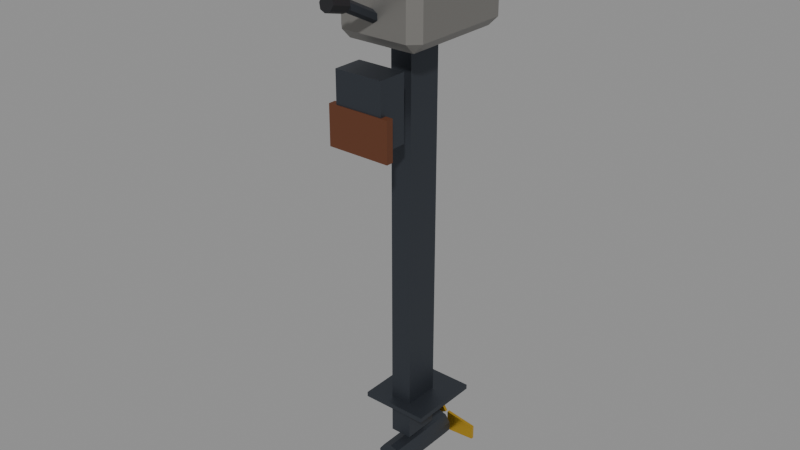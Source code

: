 # Source: tb_upg_outboard.blend  (saved by Blender 5.2.45; exported with 4.5.12 LTS)
import bpy
from mathutils import Matrix  # noqa: F401  (used for matrix-valued properties, if any)

bpy.ops.wm.read_factory_settings(use_empty=True)
scene = bpy.context.scene
scene.name = 'Scene'

# ---- materials (node trees are filled in below, after node groups)
mat_gc_metal_4a4f57_m8 = bpy.data.materials.new('GC_Metal_4a4f57_m8')
mat_gc_metal_4a4f57_m8.diffuse_color = (0.06848, 0.07819, 0.09531, 1.0)
mat_gc_wood_5e331b = bpy.data.materials.new('GC_Wood_5e331b')
mat_gc_wood_5e331b.diffuse_color = (0.1119, 0.0331, 0.01096, 1.0)
mat_gc_metal_8c8a86_m6 = bpy.data.materials.new('GC_Metal_8c8a86_m6')
mat_gc_metal_8c8a86_m6.diffuse_color = (0.2623, 0.2542, 0.2384, 1.0)
mat_gc_plain_c0392b = bpy.data.materials.new('GC_Plain_c0392b')
mat_gc_plain_c0392b.diffuse_color = (0.5271, 0.04092, 0.02416, 1.0)
mat_gc_plain_1b1b1f = bpy.data.materials.new('GC_Plain_1b1b1f')
mat_gc_plain_1b1b1f.diffuse_color = (0.01096, 0.01096, 0.0137, 1.0)
mat_gc_metal_f4c542_m9 = bpy.data.materials.new('GC_Metal_f4c542_m9')
mat_gc_metal_f4c542_m9.diffuse_color = (0.9047, 0.5583, 0.05448, 1.0)

# ---- material node trees
mat_gc_metal_4a4f57_m8.use_nodes = True; mat_gc_metal_4a4f57_m8.node_tree.nodes.clear()
_N = mat_gc_metal_4a4f57_m8.node_tree.nodes; _L = mat_gc_metal_4a4f57_m8.node_tree.links
n0 = _N.new('ShaderNodeBsdfPrincipled'); n0.name = 'Principled BSDF'; n0.location = (-200, 100)
n0.inputs[0].default_value = (0.06848, 0.07819, 0.09531, 1.0)
n0.inputs[1].default_value = 0.8
n0.inputs[10].default_value = 0.005
n1 = _N.new('ShaderNodeOutputMaterial'); n1.name = 'Material Output'; n1.location = (200, 100)
_L.new(n0.outputs[0], n1.inputs[0])
n1.is_active_output = True
mat_gc_wood_5e331b.use_nodes = True; mat_gc_wood_5e331b.node_tree.nodes.clear()
_N = mat_gc_wood_5e331b.node_tree.nodes; _L = mat_gc_wood_5e331b.node_tree.links
n0 = _N.new('ShaderNodeBsdfPrincipled'); n0.name = 'Principled BSDF'; n0.location = (-200, 100)
n0.inputs[0].default_value = (0.1119, 0.0331, 0.01096, 1.0)
n0.inputs[2].default_value = 0.7
n0.inputs[10].default_value = 0.005
n1 = _N.new('ShaderNodeOutputMaterial'); n1.name = 'Material Output'; n1.location = (200, 100)
_L.new(n0.outputs[0], n1.inputs[0])
n1.is_active_output = True
mat_gc_metal_8c8a86_m6.use_nodes = True; mat_gc_metal_8c8a86_m6.node_tree.nodes.clear()
_N = mat_gc_metal_8c8a86_m6.node_tree.nodes; _L = mat_gc_metal_8c8a86_m6.node_tree.links
n0 = _N.new('ShaderNodeBsdfPrincipled'); n0.name = 'Principled BSDF'; n0.location = (-200, 100)
n0.inputs[0].default_value = (0.2623, 0.2542, 0.2384, 1.0)
n0.inputs[1].default_value = 0.6
n0.inputs[2].default_value = 0.45
n0.inputs[10].default_value = 0.005
n1 = _N.new('ShaderNodeOutputMaterial'); n1.name = 'Material Output'; n1.location = (200, 100)
_L.new(n0.outputs[0], n1.inputs[0])
n1.is_active_output = True
mat_gc_plain_c0392b.use_nodes = True; mat_gc_plain_c0392b.node_tree.nodes.clear()
_N = mat_gc_plain_c0392b.node_tree.nodes; _L = mat_gc_plain_c0392b.node_tree.links
n0 = _N.new('ShaderNodeBsdfPrincipled'); n0.name = 'Principled BSDF'; n0.location = (-200, 100)
n0.inputs[0].default_value = (0.5271, 0.04092, 0.02416, 1.0)
n0.inputs[2].default_value = 0.6
n0.inputs[10].default_value = 0.005
n1 = _N.new('ShaderNodeOutputMaterial'); n1.name = 'Material Output'; n1.location = (200, 100)
_L.new(n0.outputs[0], n1.inputs[0])
n1.is_active_output = True
mat_gc_plain_1b1b1f.use_nodes = True; mat_gc_plain_1b1b1f.node_tree.nodes.clear()
_N = mat_gc_plain_1b1b1f.node_tree.nodes; _L = mat_gc_plain_1b1b1f.node_tree.links
n0 = _N.new('ShaderNodeBsdfPrincipled'); n0.name = 'Principled BSDF'; n0.location = (-200, 100)
n0.inputs[0].default_value = (0.01096, 0.01096, 0.0137, 1.0)
n0.inputs[2].default_value = 0.6
n0.inputs[10].default_value = 0.005
n1 = _N.new('ShaderNodeOutputMaterial'); n1.name = 'Material Output'; n1.location = (200, 100)
_L.new(n0.outputs[0], n1.inputs[0])
n1.is_active_output = True
mat_gc_metal_f4c542_m9.use_nodes = True; mat_gc_metal_f4c542_m9.node_tree.nodes.clear()
_N = mat_gc_metal_f4c542_m9.node_tree.nodes; _L = mat_gc_metal_f4c542_m9.node_tree.links
n0 = _N.new('ShaderNodeBsdfPrincipled'); n0.name = 'Principled BSDF'; n0.location = (-200, 100)
n0.inputs[0].default_value = (0.9047, 0.5583, 0.05448, 1.0)
n0.inputs[1].default_value = 0.95
n0.inputs[2].default_value = 0.3
n0.inputs[10].default_value = 0.005
n1 = _N.new('ShaderNodeOutputMaterial'); n1.name = 'Material Output'; n1.location = (200, 100)
_L.new(n0.outputs[0], n1.inputs[0])
n1.is_active_output = True

# ---- meshes
me_tb_upg_outboard_mesh = bpy.data.meshes.new('tb_upg_outboard_mesh')
me_tb_upg_outboard_mesh.from_pydata([(-0.1, -0.06, -0.13), (-0.1, -0.06, 0.13), (-0.1, 0.06, -0.13), (-0.1, 0.06, 0.13), (0.1, -0.06, -0.13), (0.1, -0.06, 0.13), (0.1, 0.06, -0.13), (0.1, 0.06, 0.13), (-0.13, -0.065, -0.16), (-0.13, -0.065, -4.47e-08), (-0.13, -0.035, -0.16), (-0.13, -0.035, -4.47e-08), (0.13, -0.065, -0.16), (0.13, -0.065, -4.47e-08), (0.13, -0.035, -0.16), (0.13, -0.035, -4.47e-08), (-0.14, 0.06, 0.2), (-0.14, 0.02, 0.24), (-0.18, 0.06, 0.24), (-0.14, 0.02, 0.6), (-0.14, 0.06, 0.64), (-0.18, 0.06, 0.6), (-0.14, 0.48, 0.2), (-0.18, 0.48, 0.24), (-0.14, 0.52, 0.24), (-0.14, 0.48, 0.64), (-0.14, 0.52, 0.6), (-0.18, 0.48, 0.6), (0.14, 0.02, 0.24), (0.14, 0.06, 0.2), (0.18, 0.06, 0.24), (0.18, 0.06, 0.6), (0.14, 0.06, 0.64), (0.14, 0.02, 0.6), (0.14, 0.52, 0.24), (0.18, 0.48, 0.24), (0.14, 0.48, 0.2), (0.18, 0.48, 0.6), (0.14, 0.52, 0.6), (0.14, 0.48, 0.64), (-0.185, 0.015, 0.485), (-0.185, 0.015, 0.555), (-0.185, 0.525, 0.485), (-0.185, 0.525, 0.555), (0.185, 0.015, 0.485), (0.185, 0.015, 0.555), (0.185, 0.525, 0.485), (0.185, 0.525, 0.555), (-0.15, 0.06, 0.635), (-0.15, 0.06, 0.685), (-0.15, 0.48, 0.635), (-0.15, 0.48, 0.685), (0.15, 0.06, 0.635), (0.15, 0.06, 0.685), (0.15, 0.48, 0.635), (0.15, 0.48, 0.685), (-0.045, 0.165, -1.475), (-0.045, 0.165, 0.175), (-0.045, 0.315, -1.475), (-0.045, 0.315, 0.175), (0.045, 0.165, -1.475), (0.045, 0.165, 0.175), (0.045, 0.315, -1.475), (0.045, 0.315, 0.175), (-0.14, 0.12, -1.33), (-0.14, 0.12, -1.31), (-0.14, 0.42, -1.33), (-0.14, 0.42, -1.31), (0.14, 0.12, -1.33), (0.14, 0.12, -1.31), (0.14, 0.42, -1.33), (0.14, 0.42, -1.31), (0.0, 0.42, -1.5), (0.0, 0.1, -1.5), (0.03527, 0.42, -1.511), (0.03527, 0.1, -1.511), (0.05706, 0.42, -1.541), (0.05706, 0.1, -1.541), (0.05706, 0.42, -1.579), (0.05706, 0.1, -1.579), (0.03527, 0.42, -1.609), (0.03527, 0.1, -1.609), (0.0, 0.42, -1.62), (0.0, 0.1, -1.62), (-0.03527, 0.42, -1.609), (-0.03527, 0.1, -1.609), (-0.05706, 0.42, -1.579), (-0.05706, 0.1, -1.579), (-0.05706, 0.42, -1.541), (-0.05706, 0.1, -1.541), (-0.03527, 0.42, -1.511), (-0.03527, 0.1, -1.511), (0.0, 0.04984, 0.3197), (0.0, -0.1102, 0.3997), (0.01905, 0.04492, 0.3098), (0.01905, -0.1151, 0.3898), (0.01905, 0.03508, 0.2902), (0.01905, -0.1249, 0.3702), (0.0, 0.03016, 0.2803), (0.0, -0.1298, 0.3603), (-0.01905, 0.03508, 0.2902), (-0.01905, -0.1249, 0.3702), (-0.01905, 0.04492, 0.3098), (-0.01905, -0.1151, 0.3898), (0.0, -0.1127, 0.4091), (0.0, -0.1927, 0.4291), (0.02121, -0.1149, 0.4006), (0.02121, -0.1949, 0.4206), (0.03, -0.12, 0.38), (0.03, -0.2, 0.4), (0.02121, -0.1251, 0.3594), (0.02121, -0.2051, 0.3794), (0.0, -0.1273, 0.3509), (0.0, -0.2073, 0.3709), (-0.02121, -0.1251, 0.3594), (-0.02121, -0.2051, 0.3794), (-0.03, -0.12, 0.38), (-0.03, -0.2, 0.4), (-0.02121, -0.1149, 0.4006), (-0.02121, -0.1949, 0.4206), (0.03, 0.44, -1.6), (0.16, 0.44, -1.59), (0.16, 0.44, -1.53), (0.03, 0.44, -1.51), (0.03, 0.452, -1.6), (0.16, 0.452, -1.59), (0.16, 0.452, -1.53), (0.03, 0.452, -1.51), (0.01964, 0.44, -1.514), (-0.05402, 0.44, -1.406), (-0.106, 0.44, -1.436), (-0.0583, 0.44, -1.559), (0.01964, 0.452, -1.514), (-0.05402, 0.452, -1.406), (-0.106, 0.452, -1.436), (-0.0583, 0.452, -1.559), (-0.04964, 0.44, -1.566), (-0.106, 0.44, -1.684), (-0.05402, 0.44, -1.714), (0.0283, 0.44, -1.611), (-0.04964, 0.452, -1.566), (-0.106, 0.452, -1.684), (-0.05402, 0.452, -1.714), (0.0283, 0.452, -1.611)], [], [(0, 1, 3, 2), (0, 2, 6, 4), (0, 4, 5, 1), (1, 5, 7, 3), (2, 3, 7, 6), (4, 6, 7, 5), (8, 9, 11, 10), (8, 10, 14, 12), (8, 12, 13, 9), (9, 13, 15, 11), (10, 11, 15, 14), (12, 14, 15, 13), (16, 17, 18), (19, 20, 21), (22, 23, 24), (25, 26, 27), (28, 29, 30), (31, 32, 33), (34, 35, 36), (37, 38, 39), (22, 16, 18, 23), (17, 19, 21, 18), (20, 25, 27, 21), (26, 24, 23, 27), (28, 17, 16, 29), (24, 34, 36, 22), (35, 30, 29, 36), (30, 31, 33, 28), (32, 20, 19, 33), (31, 37, 39, 32), (38, 26, 25, 39), (37, 35, 34, 38), (16, 22, 36, 29), (18, 21, 27, 23), (17, 28, 33, 19), (20, 32, 39, 25), (24, 26, 38, 34), (30, 35, 37, 31), (40, 41, 43, 42), (40, 42, 46, 44), (40, 44, 45, 41), (41, 45, 47, 43), (42, 43, 47, 46), (44, 46, 47, 45), (48, 49, 51, 50), (48, 50, 54, 52), (48, 52, 53, 49), (49, 53, 55, 51), (50, 51, 55, 54), (52, 54, 55, 53), (56, 57, 59, 58), (56, 58, 62, 60), (56, 60, 61, 57), (57, 61, 63, 59), (58, 59, 63, 62), (60, 62, 63, 61), (64, 65, 67, 66), (64, 66, 70, 68), (64, 68, 69, 65), (65, 69, 71, 67), (66, 67, 71, 70), (68, 70, 71, 69), (72, 73, 75, 74), (72, 74, 76, 78, 80, 82, 84, 86, 88, 90), (72, 90, 91, 73), (73, 91, 89, 87, 85, 83, 81, 79, 77, 75), (74, 75, 77, 76), (76, 77, 79, 78), (78, 79, 81, 80), (80, 81, 83, 82), (82, 83, 85, 84), (84, 85, 87, 86), (86, 87, 89, 88), (88, 89, 91, 90), (92, 93, 95, 94), (92, 94, 96, 98, 100, 102), (92, 102, 103, 93), (93, 103, 101, 99, 97, 95), (94, 95, 97, 96), (96, 97, 99, 98), (98, 99, 101, 100), (100, 101, 103, 102), (104, 105, 107, 106), (104, 106, 108, 110, 112, 114, 116, 118), (104, 118, 119, 105), (105, 119, 117, 115, 113, 111, 109, 107), (106, 107, 109, 108), (108, 109, 111, 110), (110, 111, 113, 112), (112, 113, 115, 114), (114, 115, 117, 116), (116, 117, 119, 118), (120, 123, 122, 121), (124, 125, 126, 127), (120, 121, 125, 124), (121, 122, 126, 125), (122, 123, 127, 126), (123, 120, 124, 127), (128, 131, 130, 129), (132, 133, 134, 135), (128, 129, 133, 132), (129, 130, 134, 133), (130, 131, 135, 134), (131, 128, 132, 135), (136, 139, 138, 137), (140, 141, 142, 143), (136, 137, 141, 140), (137, 138, 142, 141), (138, 139, 143, 142), (139, 136, 140, 143)])
me_tb_upg_outboard_mesh.polygons.foreach_set('material_index', [0, 0, 0, 0, 0, 0, 1, 1, 1, 1, 1, 1, 2, 2, 2, 2, 2, 2, 2, 2, 2, 2, 2, 2, 2, 2, 2, 2, 2, 2, 2, 2, 2, 2, 2, 2, 2, 2, 3, 3, 3, 3, 3, 3, 0, 0, 0, 0, 0, 0, 0, 0, 0, 0, 0, 0, 0, 0, 0, 0, 0, 0, 0, 0, 0, 0, 0, 0, 0, 0, 0, 0, 0, 0, 0, 0, 0, 0, 0, 0, 0, 0, 4, 4, 4, 4, 4, 4, 4, 4, 4, 4, 5, 5, 5, 5, 5, 5, 5, 5, 5, 5, 5, 5, 5, 5, 5, 5, 5, 5])
_ca = me_tb_upg_outboard_mesh.color_attributes.new('Color', 'FLOAT_COLOR', 'CORNER')
_ca.data.foreach_set('color', [0.06702, 0.07652, 0.09327, 1.0, 0.06702, 0.07652, 0.09327, 1.0, 0.06702, 0.07652, 0.09327, 1.0, 0.06702, 0.07652, 0.09327, 1.0, 0.06681, 0.07628, 0.09298, 1.0, 0.06681, 0.07628, 0.09298, 1.0, 0.06681, 0.07628, 0.09298, 1.0, 0.06681, 0.07628, 0.09298, 1.0, 0.06615, 0.07553, 0.09207, 1.0, 0.06615, 0.07553, 0.09207, 1.0, 0.06615, 0.07553, 0.09207, 1.0, 0.06615, 0.07553, 0.09207, 1.0, 0.06895, 0.07873, 0.09597, 1.0, 0.06895, 0.07873, 0.09597, 1.0, 0.06895, 0.07873, 0.09597, 1.0, 0.06895, 0.07873, 0.09597, 1.0, 0.06579, 0.07512, 0.09157, 1.0, 0.06579, 0.07512, 0.09157, 1.0, 0.06579, 0.07512, 0.09157, 1.0, 0.06579, 0.07512, 0.09157, 1.0, 0.06679, 0.07625, 0.09295, 1.0, 0.06679, 0.07625, 0.09295, 1.0, 0.06679, 0.07625, 0.09295, 1.0, 0.06679, 0.07625, 0.09295, 1.0, 0.1153, 0.0341, 0.01129, 1.0, 0.1153, 0.0341, 0.01129, 1.0, 0.1153, 0.0341, 0.01129, 1.0, 0.1153, 0.0341, 0.01129, 1.0, 0.1109, 0.03279, 0.01086, 1.0, 0.1109, 0.03279, 0.01086, 1.0, 0.1109, 0.03279, 0.01086, 1.0, 0.1109, 0.03279, 0.01086, 1.0, 0.1102, 0.0326, 0.01079, 1.0, 0.1102, 0.0326, 0.01079, 1.0, 0.1102, 0.0326, 0.01079, 1.0, 0.1102, 0.0326, 0.01079, 1.0, 0.1111, 0.03287, 0.01088, 1.0, 0.1111, 0.03287, 0.01088, 1.0, 0.1111, 0.03287, 0.01088, 1.0, 0.1111, 0.03287, 0.01088, 1.0, 0.1153, 0.0341, 0.01129, 1.0, 0.1153, 0.0341, 0.01129, 1.0, 0.1153, 0.0341, 0.01129, 1.0, 0.1153, 0.0341, 0.01129, 1.0, 0.1123, 0.03322, 0.011, 1.0, 0.1123, 0.03322, 0.011, 1.0, 0.1123, 0.03322, 0.011, 1.0, 0.1123, 0.03322, 0.011, 1.0, 0.2595, 0.2515, 0.2359, 1.0, 0.2595, 0.2515, 0.2359, 1.0, 0.2595, 0.2515, 0.2359, 1.0, 0.2661, 0.2579, 0.2419, 1.0, 0.2661, 0.2579, 0.2419, 1.0, 0.2661, 0.2579, 0.2419, 1.0, 0.2691, 0.2608, 0.2446, 1.0, 0.2691, 0.2608, 0.2446, 1.0, 0.2691, 0.2608, 0.2446, 1.0, 0.272, 0.2636, 0.2473, 1.0, 0.272, 0.2636, 0.2473, 1.0, 0.272, 0.2636, 0.2473, 1.0, 0.2556, 0.2477, 0.2323, 1.0, 0.2556, 0.2477, 0.2323, 1.0, 0.2556, 0.2477, 0.2323, 1.0, 0.2614, 0.2533, 0.2376, 1.0, 0.2614, 0.2533, 0.2376, 1.0, 0.2614, 0.2533, 0.2376, 1.0, 0.2668, 0.2586, 0.2425, 1.0, 0.2668, 0.2586, 0.2425, 1.0, 0.2668, 0.2586, 0.2425, 1.0, 0.2558, 0.2479, 0.2325, 1.0, 0.2558, 0.2479, 0.2325, 1.0, 0.2558, 0.2479, 0.2325, 1.0, 0.2523, 0.2445, 0.2294, 1.0, 0.2523, 0.2445, 0.2294, 1.0, 0.2523, 0.2445, 0.2294, 1.0, 0.2523, 0.2445, 0.2294, 1.0, 0.2669, 0.2587, 0.2426, 1.0, 0.2669, 0.2587, 0.2426, 1.0, 0.2669, 0.2587, 0.2426, 1.0, 0.2669, 0.2587, 0.2426, 1.0, 0.2538, 0.2459, 0.2307, 1.0, 0.2538, 0.2459, 0.2307, 1.0, 0.2538, 0.2459, 0.2307, 1.0, 0.2538, 0.2459, 0.2307, 1.0, 0.2621, 0.254, 0.2382, 1.0, 0.2621, 0.254, 0.2382, 1.0, 0.2621, 0.254, 0.2382, 1.0, 0.2621, 0.254, 0.2382, 1.0, 0.2698, 0.2614, 0.2452, 1.0, 0.2698, 0.2614, 0.2452, 1.0, 0.2698, 0.2614, 0.2452, 1.0, 0.2698, 0.2614, 0.2452, 1.0, 0.2705, 0.2621, 0.2459, 1.0, 0.2705, 0.2621, 0.2459, 1.0, 0.2705, 0.2621, 0.2459, 1.0, 0.2705, 0.2621, 0.2459, 1.0, 0.2559, 0.248, 0.2326, 1.0, 0.2559, 0.248, 0.2326, 1.0, 0.2559, 0.248, 0.2326, 1.0, 0.2559, 0.248, 0.2326, 1.0, 0.259, 0.251, 0.2355, 1.0, 0.259, 0.251, 0.2355, 1.0, 0.259, 0.251, 0.2355, 1.0, 0.259, 0.251, 0.2355, 1.0, 0.2542, 0.2463, 0.231, 1.0, 0.2542, 0.2463, 0.231, 1.0, 0.2542, 0.2463, 0.231, 1.0, 0.2542, 0.2463, 0.231, 1.0, 0.2617, 0.2537, 0.2379, 1.0, 0.2617, 0.2537, 0.2379, 1.0, 0.2617, 0.2537, 0.2379, 1.0, 0.2617, 0.2537, 0.2379, 1.0, 0.2648, 0.2566, 0.2407, 1.0, 0.2648, 0.2566, 0.2407, 1.0, 0.2648, 0.2566, 0.2407, 1.0, 0.2648, 0.2566, 0.2407, 1.0, 0.2668, 0.2586, 0.2425, 1.0, 0.2668, 0.2586, 0.2425, 1.0, 0.2668, 0.2586, 0.2425, 1.0, 0.2668, 0.2586, 0.2425, 1.0, 0.2686, 0.2603, 0.2442, 1.0, 0.2686, 0.2603, 0.2442, 1.0, 0.2686, 0.2603, 0.2442, 1.0, 0.2686, 0.2603, 0.2442, 1.0, 0.254, 0.2461, 0.2309, 1.0, 0.254, 0.2461, 0.2309, 1.0, 0.254, 0.2461, 0.2309, 1.0, 0.254, 0.2461, 0.2309, 1.0, 0.2586, 0.2506, 0.2351, 1.0, 0.2586, 0.2506, 0.2351, 1.0, 0.2586, 0.2506, 0.2351, 1.0, 0.2586, 0.2506, 0.2351, 1.0, 0.2684, 0.2602, 0.244, 1.0, 0.2684, 0.2602, 0.244, 1.0, 0.2684, 0.2602, 0.244, 1.0, 0.2684, 0.2602, 0.244, 1.0, 0.2719, 0.2635, 0.2472, 1.0, 0.2719, 0.2635, 0.2472, 1.0, 0.2719, 0.2635, 0.2472, 1.0, 0.2719, 0.2635, 0.2472, 1.0, 0.2656, 0.2574, 0.2414, 1.0, 0.2656, 0.2574, 0.2414, 1.0, 0.2656, 0.2574, 0.2414, 1.0, 0.2656, 0.2574, 0.2414, 1.0, 0.5411, 0.042, 0.0248, 1.0, 0.5411, 0.042, 0.0248, 1.0, 0.5411, 0.042, 0.0248, 1.0, 0.5411, 0.042, 0.0248, 1.0, 0.5152, 0.03999, 0.02361, 1.0, 0.5152, 0.03999, 0.02361, 1.0, 0.5152, 0.03999, 0.02361, 1.0, 0.5152, 0.03999, 0.02361, 1.0, 0.5075, 0.03939, 0.02326, 1.0, 0.5075, 0.03939, 0.02326, 1.0, 0.5075, 0.03939, 0.02326, 1.0, 0.5075, 0.03939, 0.02326, 1.0, 0.5381, 0.04177, 0.02466, 1.0, 0.5381, 0.04177, 0.02466, 1.0, 0.5381, 0.04177, 0.02466, 1.0, 0.5381, 0.04177, 0.02466, 1.0, 0.5184, 0.04024, 0.02376, 1.0, 0.5184, 0.04024, 0.02376, 1.0, 0.5184, 0.04024, 0.02376, 1.0, 0.5184, 0.04024, 0.02376, 1.0, 0.5448, 0.04229, 0.02497, 1.0, 0.5448, 0.04229, 0.02497, 1.0, 0.5448, 0.04229, 0.02497, 1.0, 0.5448, 0.04229, 0.02497, 1.0, 0.06638, 0.0758, 0.09239, 1.0, 0.06638, 0.0758, 0.09239, 1.0, 0.06638, 0.0758, 0.09239, 1.0, 0.06638, 0.0758, 0.09239, 1.0, 0.06984, 0.07974, 0.0972, 1.0, 0.06984, 0.07974, 0.0972, 1.0, 0.06984, 0.07974, 0.0972, 1.0, 0.06984, 0.07974, 0.0972, 1.0, 0.06709, 0.07661, 0.09338, 1.0, 0.06709, 0.07661, 0.09338, 1.0, 0.06709, 0.07661, 0.09338, 1.0, 0.06709, 0.07661, 0.09338, 1.0, 0.07086, 0.08091, 0.09863, 1.0, 0.07086, 0.08091, 0.09863, 1.0, 0.07086, 0.08091, 0.09863, 1.0, 0.07086, 0.08091, 0.09863, 1.0, 0.06825, 0.07793, 0.09499, 1.0, 0.06825, 0.07793, 0.09499, 1.0, 0.06825, 0.07793, 0.09499, 1.0, 0.06825, 0.07793, 0.09499, 1.0, 0.06668, 0.07613, 0.0928, 1.0, 0.06668, 0.07613, 0.0928, 1.0, 0.06668, 0.07613, 0.0928, 1.0, 0.06668, 0.07613, 0.0928, 1.0, 0.06603, 0.07539, 0.0919, 1.0, 0.06603, 0.07539, 0.0919, 1.0, 0.06603, 0.07539, 0.0919, 1.0, 0.06603, 0.07539, 0.0919, 1.0, 0.07097, 0.08103, 0.09878, 1.0, 0.07097, 0.08103, 0.09878, 1.0, 0.07097, 0.08103, 0.09878, 1.0, 0.07097, 0.08103, 0.09878, 1.0, 0.06986, 0.07976, 0.09723, 1.0, 0.06986, 0.07976, 0.09723, 1.0, 0.06986, 0.07976, 0.09723, 1.0, 0.06986, 0.07976, 0.09723, 1.0, 0.07059, 0.0806, 0.09825, 1.0, 0.07059, 0.0806, 0.09825, 1.0, 0.07059, 0.0806, 0.09825, 1.0, 0.07059, 0.0806, 0.09825, 1.0, 0.06769, 0.07729, 0.09421, 1.0, 0.06769, 0.07729, 0.09421, 1.0, 0.06769, 0.07729, 0.09421, 1.0, 0.06769, 0.07729, 0.09421, 1.0, 0.069, 0.07878, 0.09603, 1.0, 0.069, 0.07878, 0.09603, 1.0, 0.069, 0.07878, 0.09603, 1.0, 0.069, 0.07878, 0.09603, 1.0, 0.06661, 0.07605, 0.0927, 1.0, 0.06661, 0.07605, 0.0927, 1.0, 0.06661, 0.07605, 0.0927, 1.0, 0.06661, 0.07605, 0.0927, 1.0, 0.07053, 0.08053, 0.09816, 1.0, 0.07053, 0.08053, 0.09816, 1.0, 0.07053, 0.08053, 0.09816, 1.0, 0.07053, 0.08053, 0.09816, 1.0, 0.06742, 0.07698, 0.09383, 1.0, 0.06742, 0.07698, 0.09383, 1.0, 0.06742, 0.07698, 0.09383, 1.0, 0.06742, 0.07698, 0.09383, 1.0, 0.06882, 0.07858, 0.09579, 1.0, 0.06882, 0.07858, 0.09579, 1.0, 0.06882, 0.07858, 0.09579, 1.0, 0.06882, 0.07858, 0.09579, 1.0, 0.06619, 0.07557, 0.09212, 1.0, 0.06619, 0.07557, 0.09212, 1.0, 0.06619, 0.07557, 0.09212, 1.0, 0.06619, 0.07557, 0.09212, 1.0, 0.06818, 0.07785, 0.0949, 1.0, 0.06818, 0.07785, 0.0949, 1.0, 0.06818, 0.07785, 0.0949, 1.0, 0.06818, 0.07785, 0.0949, 1.0, 0.06686, 0.07634, 0.09305, 1.0, 0.06686, 0.07634, 0.09305, 1.0, 0.06686, 0.07634, 0.09305, 1.0, 0.06686, 0.07634, 0.09305, 1.0, 0.06847, 0.07818, 0.0953, 1.0, 0.06847, 0.07818, 0.0953, 1.0, 0.06847, 0.07818, 0.0953, 1.0, 0.06847, 0.07818, 0.0953, 1.0, 0.06847, 0.07818, 0.0953, 1.0, 0.06847, 0.07818, 0.0953, 1.0, 0.06847, 0.07818, 0.0953, 1.0, 0.06847, 0.07818, 0.0953, 1.0, 0.06847, 0.07818, 0.0953, 1.0, 0.06847, 0.07818, 0.0953, 1.0, 0.06979, 0.07969, 0.09713, 1.0, 0.06979, 0.07969, 0.09713, 1.0, 0.06979, 0.07969, 0.09713, 1.0, 0.06979, 0.07969, 0.09713, 1.0, 0.06949, 0.07934, 0.09671, 1.0, 0.06949, 0.07934, 0.09671, 1.0, 0.06949, 0.07934, 0.09671, 1.0, 0.06949, 0.07934, 0.09671, 1.0, 0.06949, 0.07934, 0.09671, 1.0, 0.06949, 0.07934, 0.09671, 1.0, 0.06949, 0.07934, 0.09671, 1.0, 0.06949, 0.07934, 0.09671, 1.0, 0.06949, 0.07934, 0.09671, 1.0, 0.06949, 0.07934, 0.09671, 1.0, 0.07031, 0.08028, 0.09785, 1.0, 0.07031, 0.08028, 0.09785, 1.0, 0.07031, 0.08028, 0.09785, 1.0, 0.07031, 0.08028, 0.09785, 1.0, 0.06995, 0.07987, 0.09736, 1.0, 0.06995, 0.07987, 0.09736, 1.0, 0.06995, 0.07987, 0.09736, 1.0, 0.06995, 0.07987, 0.09736, 1.0, 0.06995, 0.07987, 0.09736, 1.0, 0.06995, 0.07987, 0.09736, 1.0, 0.06995, 0.07987, 0.09736, 1.0, 0.06995, 0.07987, 0.09736, 1.0, 0.06979, 0.07969, 0.09714, 1.0, 0.06979, 0.07969, 0.09714, 1.0, 0.06979, 0.07969, 0.09714, 1.0, 0.06979, 0.07969, 0.09714, 1.0, 0.06978, 0.07968, 0.09712, 1.0, 0.06978, 0.07968, 0.09712, 1.0, 0.06978, 0.07968, 0.09712, 1.0, 0.06978, 0.07968, 0.09712, 1.0, 0.06585, 0.07519, 0.09165, 1.0, 0.06585, 0.07519, 0.09165, 1.0, 0.06585, 0.07519, 0.09165, 1.0, 0.06585, 0.07519, 0.09165, 1.0, 0.07022, 0.08017, 0.09773, 1.0, 0.07022, 0.08017, 0.09773, 1.0, 0.07022, 0.08017, 0.09773, 1.0, 0.07022, 0.08017, 0.09773, 1.0, 0.06666, 0.07612, 0.09278, 1.0, 0.06666, 0.07612, 0.09278, 1.0, 0.06666, 0.07612, 0.09278, 1.0, 0.06666, 0.07612, 0.09278, 1.0, 0.07041, 0.0804, 0.098, 1.0, 0.07041, 0.0804, 0.098, 1.0, 0.07041, 0.0804, 0.098, 1.0, 0.07041, 0.0804, 0.098, 1.0, 0.06928, 0.07911, 0.09643, 1.0, 0.06928, 0.07911, 0.09643, 1.0, 0.06928, 0.07911, 0.09643, 1.0, 0.06928, 0.07911, 0.09643, 1.0, 0.06928, 0.07911, 0.09643, 1.0, 0.06928, 0.07911, 0.09643, 1.0, 0.06843, 0.07814, 0.09524, 1.0, 0.06843, 0.07814, 0.09524, 1.0, 0.06843, 0.07814, 0.09524, 1.0, 0.06843, 0.07814, 0.09524, 1.0, 0.06891, 0.07868, 0.09591, 1.0, 0.06891, 0.07868, 0.09591, 1.0, 0.06891, 0.07868, 0.09591, 1.0, 0.06891, 0.07868, 0.09591, 1.0, 0.06891, 0.07868, 0.09591, 1.0, 0.06891, 0.07868, 0.09591, 1.0, 0.06978, 0.07967, 0.09711, 1.0, 0.06978, 0.07967, 0.09711, 1.0, 0.06978, 0.07967, 0.09711, 1.0, 0.06978, 0.07967, 0.09711, 1.0, 0.0669, 0.07639, 0.09311, 1.0, 0.0669, 0.07639, 0.09311, 1.0, 0.0669, 0.07639, 0.09311, 1.0, 0.0669, 0.07639, 0.09311, 1.0, 0.06889, 0.07865, 0.09588, 1.0, 0.06889, 0.07865, 0.09588, 1.0, 0.06889, 0.07865, 0.09588, 1.0, 0.06889, 0.07865, 0.09588, 1.0, 0.06985, 0.07975, 0.09721, 1.0, 0.06985, 0.07975, 0.09721, 1.0, 0.06985, 0.07975, 0.09721, 1.0, 0.06985, 0.07975, 0.09721, 1.0, 0.0107, 0.0107, 0.01338, 1.0, 0.0107, 0.0107, 0.01338, 1.0, 0.0107, 0.0107, 0.01338, 1.0, 0.0107, 0.0107, 0.01338, 1.0, 0.01101, 0.01101, 0.01377, 1.0, 0.01101, 0.01101, 0.01377, 1.0, 0.01101, 0.01101, 0.01377, 1.0, 0.01101, 0.01101, 0.01377, 1.0, 0.01101, 0.01101, 0.01377, 1.0, 0.01101, 0.01101, 0.01377, 1.0, 0.01101, 0.01101, 0.01377, 1.0, 0.01101, 0.01101, 0.01377, 1.0, 0.01099, 0.01099, 0.01374, 1.0, 0.01099, 0.01099, 0.01374, 1.0, 0.01099, 0.01099, 0.01374, 1.0, 0.01099, 0.01099, 0.01374, 1.0, 0.01122, 0.01122, 0.01403, 1.0, 0.01122, 0.01122, 0.01403, 1.0, 0.01122, 0.01122, 0.01403, 1.0, 0.01122, 0.01122, 0.01403, 1.0, 0.01122, 0.01122, 0.01403, 1.0, 0.01122, 0.01122, 0.01403, 1.0, 0.01122, 0.01122, 0.01403, 1.0, 0.01122, 0.01122, 0.01403, 1.0, 0.0114, 0.0114, 0.01425, 1.0, 0.0114, 0.0114, 0.01425, 1.0, 0.0114, 0.0114, 0.01425, 1.0, 0.0114, 0.0114, 0.01425, 1.0, 0.01138, 0.01138, 0.01422, 1.0, 0.01138, 0.01138, 0.01422, 1.0, 0.01138, 0.01138, 0.01422, 1.0, 0.01138, 0.01138, 0.01422, 1.0, 0.01085, 0.01085, 0.01356, 1.0, 0.01085, 0.01085, 0.01356, 1.0, 0.01085, 0.01085, 0.01356, 1.0, 0.01085, 0.01085, 0.01356, 1.0, 0.01122, 0.01122, 0.01402, 1.0, 0.01122, 0.01122, 0.01402, 1.0, 0.01122, 0.01122, 0.01402, 1.0, 0.01122, 0.01122, 0.01402, 1.0, 0.01072, 0.01072, 0.0134, 1.0, 0.01072, 0.01072, 0.0134, 1.0, 0.01072, 0.01072, 0.0134, 1.0, 0.01072, 0.01072, 0.0134, 1.0, 0.01079, 0.01079, 0.01349, 1.0, 0.01079, 0.01079, 0.01349, 1.0, 0.01079, 0.01079, 0.01349, 1.0, 0.01079, 0.01079, 0.01349, 1.0, 0.8894, 0.5489, 0.05356, 1.0, 0.8894, 0.5489, 0.05356, 1.0, 0.8894, 0.5489, 0.05356, 1.0, 0.8894, 0.5489, 0.05356, 1.0, 0.9262, 0.5716, 0.05578, 1.0, 0.9262, 0.5716, 0.05578, 1.0, 0.9262, 0.5716, 0.05578, 1.0, 0.9262, 0.5716, 0.05578, 1.0, 0.8792, 0.5427, 0.05295, 1.0, 0.8792, 0.5427, 0.05295, 1.0, 0.8792, 0.5427, 0.05295, 1.0, 0.8792, 0.5427, 0.05295, 1.0, 0.8892, 0.5488, 0.05355, 1.0, 0.8892, 0.5488, 0.05355, 1.0, 0.8892, 0.5488, 0.05355, 1.0, 0.8892, 0.5488, 0.05355, 1.0, 0.937, 0.5783, 0.05643, 1.0, 0.937, 0.5783, 0.05643, 1.0, 0.937, 0.5783, 0.05643, 1.0, 0.937, 0.5783, 0.05643, 1.0, 0.8736, 0.5392, 0.05261, 1.0, 0.8736, 0.5392, 0.05261, 1.0, 0.8736, 0.5392, 0.05261, 1.0, 0.8736, 0.5392, 0.05261, 1.0, 0.8941, 0.5518, 0.05385, 1.0, 0.8941, 0.5518, 0.05385, 1.0, 0.8941, 0.5518, 0.05385, 1.0, 0.8941, 0.5518, 0.05385, 1.0, 0.8996, 0.5552, 0.05418, 1.0, 0.8996, 0.5552, 0.05418, 1.0, 0.8996, 0.5552, 0.05418, 1.0, 0.8996, 0.5552, 0.05418, 1.0, 0.903, 0.5573, 0.05438, 1.0, 0.903, 0.5573, 0.05438, 1.0, 0.903, 0.5573, 0.05438, 1.0, 0.903, 0.5573, 0.05438, 1.0, 0.8814, 0.544, 0.05308, 1.0, 0.8814, 0.544, 0.05308, 1.0, 0.8814, 0.544, 0.05308, 1.0, 0.8814, 0.544, 0.05308, 1.0, 0.9075, 0.5601, 0.05465, 1.0, 0.9075, 0.5601, 0.05465, 1.0, 0.9075, 0.5601, 0.05465, 1.0, 0.9075, 0.5601, 0.05465, 1.0, 0.9342, 0.5766, 0.05626, 1.0, 0.9342, 0.5766, 0.05626, 1.0, 0.9342, 0.5766, 0.05626, 1.0, 0.9342, 0.5766, 0.05626, 1.0, 0.8763, 0.5408, 0.05277, 1.0, 0.8763, 0.5408, 0.05277, 1.0, 0.8763, 0.5408, 0.05277, 1.0, 0.8763, 0.5408, 0.05277, 1.0, 0.9396, 0.5799, 0.05659, 1.0, 0.9396, 0.5799, 0.05659, 1.0, 0.9396, 0.5799, 0.05659, 1.0, 0.9396, 0.5799, 0.05659, 1.0, 0.9214, 0.5686, 0.05549, 1.0, 0.9214, 0.5686, 0.05549, 1.0, 0.9214, 0.5686, 0.05549, 1.0, 0.9214, 0.5686, 0.05549, 1.0, 0.9174, 0.5662, 0.05525, 1.0, 0.9174, 0.5662, 0.05525, 1.0, 0.9174, 0.5662, 0.05525, 1.0, 0.9174, 0.5662, 0.05525, 1.0, 0.9037, 0.5578, 0.05443, 1.0, 0.9037, 0.5578, 0.05443, 1.0, 0.9037, 0.5578, 0.05443, 1.0, 0.9037, 0.5578, 0.05443, 1.0, 0.8971, 0.5537, 0.05403, 1.0, 0.8971, 0.5537, 0.05403, 1.0, 0.8971, 0.5537, 0.05403, 1.0, 0.8971, 0.5537, 0.05403, 1.0])
me_tb_upg_outboard_mesh.materials.append(mat_gc_metal_4a4f57_m8)
me_tb_upg_outboard_mesh.materials.append(mat_gc_wood_5e331b)
me_tb_upg_outboard_mesh.materials.append(mat_gc_metal_8c8a86_m6)
me_tb_upg_outboard_mesh.materials.append(mat_gc_plain_c0392b)
me_tb_upg_outboard_mesh.materials.append(mat_gc_plain_1b1b1f)
me_tb_upg_outboard_mesh.materials.append(mat_gc_metal_f4c542_m9)
me_tb_upg_outboard_mesh.update()

# ---- objects
ob_tb_upg_outboard = bpy.data.objects.new('tb_upg_outboard', None)
ob_tb_upg_outboard_mesh = bpy.data.objects.new('tb_upg_outboard_mesh', me_tb_upg_outboard_mesh)

# ---- transforms, parenting, visibility, modifiers, constraints
ob_tb_upg_outboard.location = (0.0, 0.0, 0.0)
ob_tb_upg_outboard.empty_display_size = 0.3
ob_tb_upg_outboard_mesh.parent = ob_tb_upg_outboard
ob_tb_upg_outboard_mesh.location = (0.55, 5.06, 1.2)

# ---- collection membership
scene.collection.objects.link(ob_tb_upg_outboard)
scene.collection.objects.link(ob_tb_upg_outboard_mesh)

# ---- scene / render settings (as saved in the file)
scene.frame_start = 1; scene.frame_end = 250; scene.frame_set(1)
scene.render.engine = 'BLENDER_EEVEE_NEXT'
scene.render.fps = 30
scene.render.bake_bias = 0.0
scene.render.bake_samples = 0
scene.render.compositor_device = 'GPU'
scene.eevee.use_volume_custom_range = False
scene.eevee.fast_gi_thickness_near = 0.1
scene.eevee.fast_gi_thickness_far = 0.0
scene.eevee.ray_tracing_options.screen_trace_thickness = 0.1
bpy.context.view_layer.update()

# ---- added for rendering (the .blend has no active camera and no usable light): camera, sun + grey world if the file has none
cam_auto = bpy.data.cameras.new('AutoCamera')
cam_auto.lens = 50.0
cam_auto.sensor_width = 36.0
cam_auto.clip_end = 1000.0
ob_auto_camera = bpy.data.objects.new('AutoCamera', cam_auto)
scene.collection.objects.link(ob_auto_camera)
ob_auto_camera.location = (2.89545, 2.40433, 2.56208)
ob_auto_camera.rotation_euler = (1.09748, -7.21219e-08, 0.694738)
scene.camera = ob_auto_camera
light_auto_sun = bpy.data.lights.new('AutoSun', 'SUN')
light_auto_sun.energy = 3.0
light_auto_sun.angle = 0.0523599
ob_auto_sun = bpy.data.objects.new('AutoSun', light_auto_sun)
scene.collection.objects.link(ob_auto_sun)
ob_auto_sun.rotation_euler = (0.872665, 0.174533, 0.523599)
if scene.world is None:
    world_auto = bpy.data.worlds.new('AutoWorld')
    world_auto.color = (0.3, 0.3, 0.3)
    scene.world = world_auto
bpy.context.view_layer.update()
